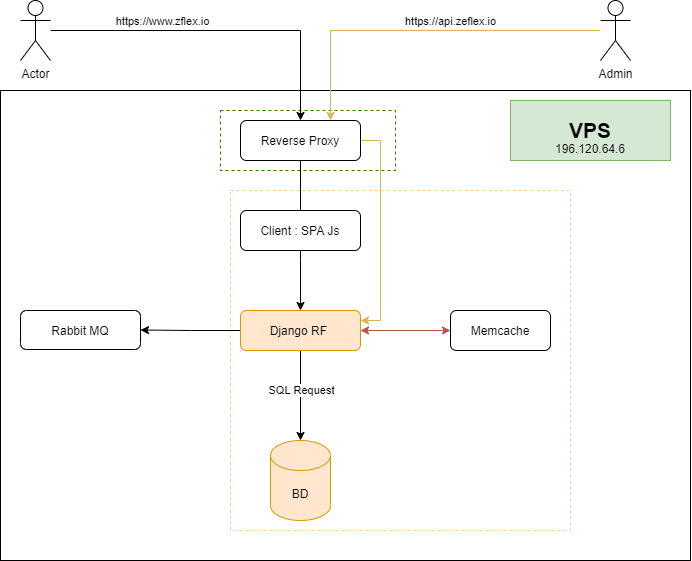

The diagram above was exported from draw.io. Its source (the exported page's mxGraphModel, read from the mxfile embedded in the PNG):
<mxGraphModel dx="1217" dy="763" grid="1" gridSize="10" guides="1" tooltips="1" connect="1" arrows="1" fold="1" page="1" pageScale="1" pageWidth="1169" pageHeight="827" math="0" shadow="0">
  <root>
    <mxCell id="0" />
    <mxCell id="1" parent="0" />
    <mxCell id="iEVf0d9fEZ-qj0uJQk3X-1" value="" style="rounded=0;whiteSpace=wrap;html=1;align=center;" vertex="1" parent="1">
      <mxGeometry x="260" y="200" width="690" height="470" as="geometry" />
    </mxCell>
    <mxCell id="iEVf0d9fEZ-qj0uJQk3X-2" value="" style="rounded=0;whiteSpace=wrap;html=1;fontSize=11;align=center;fillColor=none;dashed=1;strokeColor=#FFCC99;" vertex="1" parent="1">
      <mxGeometry x="490" y="300" width="340" height="340" as="geometry" />
    </mxCell>
    <mxCell id="iEVf0d9fEZ-qj0uJQk3X-3" value="" style="rounded=0;whiteSpace=wrap;html=1;dashed=1;fontSize=11;strokeColor=#2D7600;fillColor=none;align=center;fontColor=#ffffff;" vertex="1" parent="1">
      <mxGeometry x="480" y="220" width="175" height="60" as="geometry" />
    </mxCell>
    <mxCell id="iEVf0d9fEZ-qj0uJQk3X-4" style="edgeStyle=orthogonalEdgeStyle;rounded=0;orthogonalLoop=1;jettySize=auto;html=1;" edge="1" parent="1" source="iEVf0d9fEZ-qj0uJQk3X-6" target="iEVf0d9fEZ-qj0uJQk3X-11">
      <mxGeometry relative="1" as="geometry">
        <Array as="points">
          <mxPoint x="560" y="370" />
          <mxPoint x="560" y="370" />
        </Array>
      </mxGeometry>
    </mxCell>
    <mxCell id="iEVf0d9fEZ-qj0uJQk3X-5" style="edgeStyle=orthogonalEdgeStyle;rounded=0;orthogonalLoop=1;jettySize=auto;html=1;entryX=1;entryY=0.25;entryDx=0;entryDy=0;fontSize=12;fillColor=#fff2cc;strokeColor=#d6b656;" edge="1" parent="1" source="iEVf0d9fEZ-qj0uJQk3X-6" target="iEVf0d9fEZ-qj0uJQk3X-11">
      <mxGeometry relative="1" as="geometry">
        <Array as="points">
          <mxPoint x="640" y="250" />
          <mxPoint x="640" y="430" />
        </Array>
      </mxGeometry>
    </mxCell>
    <mxCell id="iEVf0d9fEZ-qj0uJQk3X-6" value="Reverse Proxy" style="rounded=1;whiteSpace=wrap;html=1;" vertex="1" parent="1">
      <mxGeometry x="500" y="230" width="120" height="40" as="geometry" />
    </mxCell>
    <mxCell id="iEVf0d9fEZ-qj0uJQk3X-7" style="edgeStyle=orthogonalEdgeStyle;rounded=0;orthogonalLoop=1;jettySize=auto;html=1;" edge="1" parent="1" source="iEVf0d9fEZ-qj0uJQk3X-11" target="iEVf0d9fEZ-qj0uJQk3X-13">
      <mxGeometry relative="1" as="geometry">
        <Array as="points">
          <mxPoint x="560" y="584" />
        </Array>
      </mxGeometry>
    </mxCell>
    <mxCell id="iEVf0d9fEZ-qj0uJQk3X-8" value="SQL Request" style="edgeLabel;html=1;align=center;verticalAlign=middle;resizable=0;points=[];" vertex="1" connectable="0" parent="iEVf0d9fEZ-qj0uJQk3X-7">
      <mxGeometry x="-0.2255" relative="1" as="geometry">
        <mxPoint y="5" as="offset" />
      </mxGeometry>
    </mxCell>
    <mxCell id="iEVf0d9fEZ-qj0uJQk3X-9" style="edgeStyle=orthogonalEdgeStyle;rounded=0;orthogonalLoop=1;jettySize=auto;html=1;startArrow=classic;startFill=1;fillColor=#f8cecc;strokeColor=#b85450;" edge="1" parent="1" source="iEVf0d9fEZ-qj0uJQk3X-11" target="iEVf0d9fEZ-qj0uJQk3X-12">
      <mxGeometry relative="1" as="geometry" />
    </mxCell>
    <mxCell id="iEVf0d9fEZ-qj0uJQk3X-10" style="edgeStyle=orthogonalEdgeStyle;rounded=0;orthogonalLoop=1;jettySize=auto;html=1;entryX=1;entryY=0.5;entryDx=0;entryDy=0;" edge="1" parent="1" source="iEVf0d9fEZ-qj0uJQk3X-11" target="iEVf0d9fEZ-qj0uJQk3X-14">
      <mxGeometry relative="1" as="geometry" />
    </mxCell>
    <mxCell id="iEVf0d9fEZ-qj0uJQk3X-11" value="Django RF&amp;nbsp;" style="rounded=1;whiteSpace=wrap;html=1;fillColor=#ffe6cc;strokeColor=#d79b00;" vertex="1" parent="1">
      <mxGeometry x="500" y="420" width="120" height="40" as="geometry" />
    </mxCell>
    <mxCell id="iEVf0d9fEZ-qj0uJQk3X-12" value="Memcache" style="rounded=1;whiteSpace=wrap;html=1;" vertex="1" parent="1">
      <mxGeometry x="710" y="420" width="100" height="40" as="geometry" />
    </mxCell>
    <mxCell id="iEVf0d9fEZ-qj0uJQk3X-13" value="BD" style="shape=cylinder3;whiteSpace=wrap;html=1;boundedLbl=1;backgroundOutline=1;size=15;fillColor=#ffe6cc;strokeColor=#d79b00;" vertex="1" parent="1">
      <mxGeometry x="530" y="550" width="60" height="80" as="geometry" />
    </mxCell>
    <mxCell id="iEVf0d9fEZ-qj0uJQk3X-14" value="Rabbit MQ" style="rounded=1;whiteSpace=wrap;html=1;" vertex="1" parent="1">
      <mxGeometry x="280" y="420" width="120" height="39" as="geometry" />
    </mxCell>
    <mxCell id="iEVf0d9fEZ-qj0uJQk3X-15" style="edgeStyle=orthogonalEdgeStyle;rounded=0;orthogonalLoop=1;jettySize=auto;html=1;entryX=0.5;entryY=0;entryDx=0;entryDy=0;" edge="1" parent="1" source="iEVf0d9fEZ-qj0uJQk3X-17" target="iEVf0d9fEZ-qj0uJQk3X-6">
      <mxGeometry relative="1" as="geometry" />
    </mxCell>
    <mxCell id="iEVf0d9fEZ-qj0uJQk3X-16" value="https://www.zflex.io" style="edgeLabel;html=1;align=center;verticalAlign=middle;resizable=0;points=[];" vertex="1" connectable="0" parent="iEVf0d9fEZ-qj0uJQk3X-15">
      <mxGeometry x="-0.2452" relative="1" as="geometry">
        <mxPoint x="-17" y="-10" as="offset" />
      </mxGeometry>
    </mxCell>
    <mxCell id="iEVf0d9fEZ-qj0uJQk3X-17" value="Actor" style="shape=umlActor;verticalLabelPosition=bottom;verticalAlign=top;html=1;outlineConnect=0;" vertex="1" parent="1">
      <mxGeometry x="280" y="110" width="30" height="60" as="geometry" />
    </mxCell>
    <mxCell id="iEVf0d9fEZ-qj0uJQk3X-18" value="Client : SPA Js" style="rounded=1;whiteSpace=wrap;html=1;align=center;" vertex="1" parent="1">
      <mxGeometry x="500" y="320" width="120" height="40" as="geometry" />
    </mxCell>
    <mxCell id="iEVf0d9fEZ-qj0uJQk3X-19" style="edgeStyle=orthogonalEdgeStyle;rounded=0;orthogonalLoop=1;jettySize=auto;html=1;entryX=0.75;entryY=0;entryDx=0;entryDy=0;fontSize=12;fillColor=#fff2cc;strokeColor=#d6b656;" edge="1" parent="1" source="iEVf0d9fEZ-qj0uJQk3X-21" target="iEVf0d9fEZ-qj0uJQk3X-6">
      <mxGeometry relative="1" as="geometry" />
    </mxCell>
    <mxCell id="iEVf0d9fEZ-qj0uJQk3X-20" value="https://api.zeflex.io" style="edgeLabel;html=1;align=center;verticalAlign=middle;resizable=0;points=[];fontSize=11;" vertex="1" connectable="0" parent="iEVf0d9fEZ-qj0uJQk3X-19">
      <mxGeometry x="-0.1611" y="-1" relative="1" as="geometry">
        <mxPoint x="1" y="-9" as="offset" />
      </mxGeometry>
    </mxCell>
    <mxCell id="iEVf0d9fEZ-qj0uJQk3X-21" value="Admin" style="shape=umlActor;verticalLabelPosition=bottom;verticalAlign=top;html=1;outlineConnect=0;fontSize=12;" vertex="1" parent="1">
      <mxGeometry x="860" y="110" width="30" height="60" as="geometry" />
    </mxCell>
    <mxCell id="iEVf0d9fEZ-qj0uJQk3X-22" value="" style="group" vertex="1" connectable="0" parent="1">
      <mxGeometry x="770" y="210" width="160" height="60" as="geometry" />
    </mxCell>
    <mxCell id="iEVf0d9fEZ-qj0uJQk3X-23" value="VPS" style="text;html=1;strokeColor=#82b366;fillColor=#d5e8d4;align=center;verticalAlign=middle;whiteSpace=wrap;rounded=0;fontStyle=1;fontSize=21;" vertex="1" parent="iEVf0d9fEZ-qj0uJQk3X-22">
      <mxGeometry width="160" height="60" as="geometry" />
    </mxCell>
    <mxCell id="iEVf0d9fEZ-qj0uJQk3X-24" value="&lt;font style=&quot;font-size: 12px&quot;&gt;196.120.64.6&lt;/font&gt;" style="text;html=1;strokeColor=none;fillColor=none;align=center;verticalAlign=middle;whiteSpace=wrap;rounded=0;fontSize=21;" vertex="1" parent="iEVf0d9fEZ-qj0uJQk3X-22">
      <mxGeometry y="30" width="160" height="30" as="geometry" />
    </mxCell>
  </root>
</mxGraphModel>